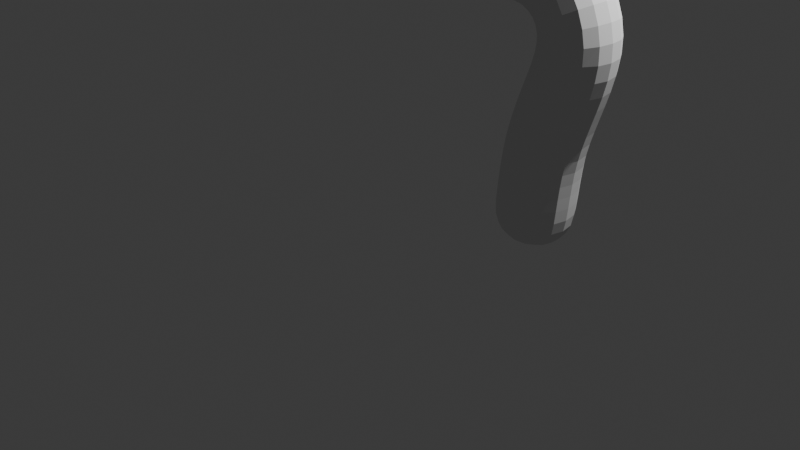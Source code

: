 # Source: cobra.blend  (saved by Blender 4.0.36; exported with 4.5.12 LTS)
import bpy
from mathutils import Matrix  # noqa: F401  (used for matrix-valued properties, if any)

bpy.ops.wm.read_factory_settings(use_empty=True)
scene = bpy.context.scene
scene.name = 'Scene'

# ---- collections
col_collection = bpy.data.collections.new('Collection'); scene.collection.children.link(col_collection)

# ---- world
world_world = bpy.data.worlds.new('World'); scene.world = world_world
world_world.use_nodes = True; world_world.node_tree.nodes.clear()
_N = world_world.node_tree.nodes; _L = world_world.node_tree.links
n0 = _N.new('ShaderNodeOutputWorld'); n0.name = 'World Output'; n0.location = (300, 300)
n1 = _N.new('ShaderNodeBackground'); n1.name = 'Background'; n1.location = (10, 300)
n1.inputs[0].default_value = (0.05088, 0.05088, 0.05088, 1.0)
_L.new(n1.outputs[0], n0.inputs[0])
n0.is_active_output = True
world_world.color = (0.05088, 0.05088, 0.05088)
world_world.use_sun_shadow = False
world_world.sun_shadow_jitter_overblur = 0.0

# ---- cameras
cam_camera = bpy.data.cameras.new('Camera')
cam_camera.clip_end = 100.0
cam_camera.ortho_scale = 7.314

# ---- lights
light_light = bpy.data.lights.new('Light', 'POINT')
light_light.transmission_factor = 0.0
light_light.use_soft_falloff = False
light_light.energy = 1000.0
light_light.shadow_soft_size = 0.1
light_light.shadow_maximum_resolution = 0.006
light_light.use_absolute_resolution = True

# ---- meshes
me_vert = bpy.data.meshes.new('Vert')
me_vert.from_pydata([(0.1955, -0.02216, -0.1633), (-0.2143, 0.04666, 0.06987), (-0.1363, 0.03291, 0.3738), (0.2614, -0.02216, 0.4981), (0.4911, -0.02216, 1.136), (0.3568, -0.02217, 1.416), (0.06372, -0.02217, 1.496), (-0.1834, -0.02357, 1.524), (-0.2422, -0.02307, 1.527), (-0.4815, -0.0221, 1.498), (-0.5099, -0.0221, 1.464)], [(1, 2), (0, 3), (3, 4), (4, 5), (5, 6), (6, 7), (7, 8), (8, 9), (9, 10)], [])
me_vert.use_mirror_x = True
me_vert.use_mirror_y = True
me_vert.use_mirror_z = True
me_vert.update()

# ---- objects
ob_vert = bpy.data.objects.new('Vert', me_vert)
ob_light = bpy.data.objects.new('Light', light_light)
ob_camera = bpy.data.objects.new('Camera', cam_camera)
ob_empty = bpy.data.objects.new('Empty', None)

# ---- transforms, parenting, visibility, modifiers, constraints
ob_vert.location = (1.933, -0.5664, 1.008)
ob_vert.scale = (1.38, 1.38, 1.38)
ob_vert.use_mesh_mirror_x = True
ob_vert.use_mesh_mirror_y = True
ob_vert.use_mesh_mirror_z = True
_m = ob_vert.modifiers.new('Skin', 'SKIN')
_m = ob_vert.modifiers.new('Subdivision', 'SUBSURF')
_m.levels = 2
ob_light.location = (4.076, 1.005, 5.904)
ob_light.rotation_euler = (0.6503, 0.05522, 1.866)
ob_light.lock_rotations_4d = False
ob_light.empty_display_type = 'ARROWS'
ob_light.color = (0.0, 0.0, 0.0, 0.0)
ob_light.lineart.crease_threshold = 0.0
ob_camera.location = (7.359, -6.926, 4.958)
ob_camera.rotation_euler = (1.109, 0.0, 0.8149)
ob_camera.lock_rotations_4d = False
ob_camera.empty_display_type = 'ARROWS'
ob_camera.color = (0.0, 0.0, 0.0, 0.0)
ob_camera.display_type = 'WIRE'
ob_camera.lineart.crease_threshold = 0.0
ob_empty.location = (-1.461, -0.1389, 2.135)
ob_empty.rotation_euler = (1.571, 0.0, 3.142)
ob_empty.empty_display_type = 'IMAGE'
ob_empty.empty_display_size = 7.124
ob_empty.empty_image_offset = (-0.6299, -0.5222)

# ---- collection membership
scene.collection.objects.link(ob_vert)
col_collection.objects.link(ob_light)
col_collection.objects.link(ob_camera)
col_collection.objects.link(ob_empty)

# ---- scene / render settings (as saved in the file)
scene.camera = ob_camera
scene.frame_start = 1; scene.frame_end = 250; scene.frame_set(1)
scene.render.engine = 'BLENDER_EEVEE_NEXT'
scene.cycles.sampling_pattern = 'TABULATED_SOBOL'
bpy.context.view_layer.update()
